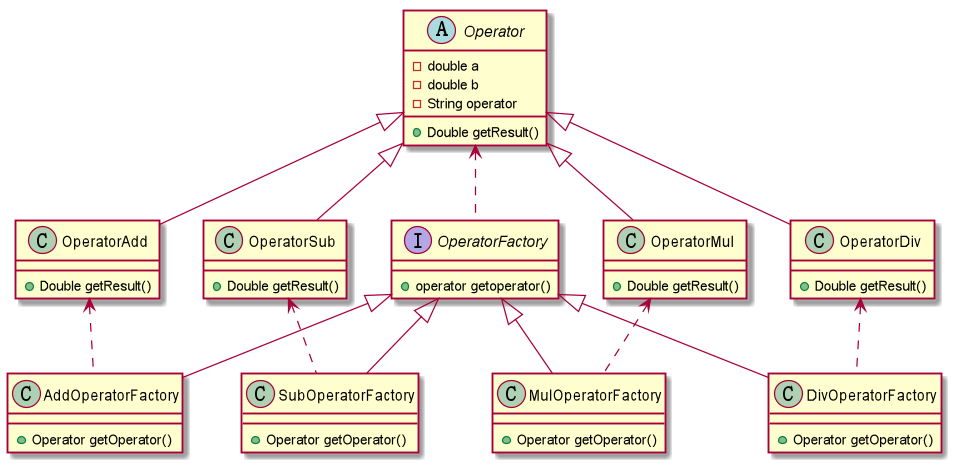

The diagram above was rendered by PlantUML. Its source (embedded in the PNG):
@startuml
Operator <.. OperatorFactory

interface OperatorFactory {
    + operator getoperator()
}

abstract class Operator {
    - double a
    - double b
    - String operator
    + Double getResult()
}

Operator <|-- OperatorAdd
Operator <|-- OperatorSub
Operator <|-- OperatorMul
Operator <|-- OperatorDiv

class OperatorAdd {
    + Double getResult()
}

class OperatorSub {
    + Double getResult()
}

class OperatorMul {
    + Double getResult()
}

class OperatorDiv {
    + Double getResult()
}

OperatorFactory <|-- AddOperatorFactory
OperatorFactory <|-- SubOperatorFactory
OperatorFactory <|-- MulOperatorFactory
OperatorFactory <|-- DivOperatorFactory

class AddOperatorFactory {
    + Operator getOperator()
}

OperatorAdd <.. AddOperatorFactory

class SubOperatorFactory {
    + Operator getOperator()
}

OperatorSub <.. SubOperatorFactory

class MulOperatorFactory {
    + Operator getOperator()
}

OperatorMul <.. MulOperatorFactory

class DivOperatorFactory {
    + Operator getOperator()
}
OperatorDiv <.. DivOperatorFactory

@enduml